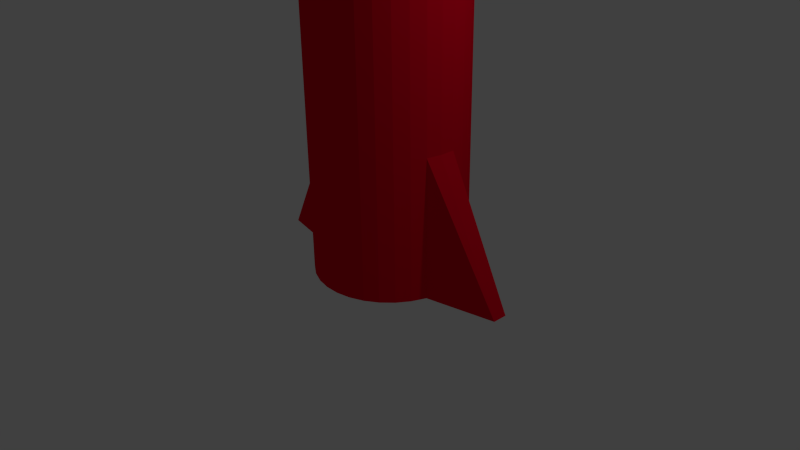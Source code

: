 # Source: rocket.blend  (saved by Blender 2.76.0; exported with 4.5.12 LTS)
import bpy
from mathutils import Matrix  # noqa: F401  (used for matrix-valued properties, if any)

bpy.ops.wm.read_factory_settings(use_empty=True)
scene = bpy.context.scene
scene.name = 'Scene'

# ---- collections
col_collection_1 = bpy.data.collections.new('Collection 1'); scene.collection.children.link(col_collection_1)

# ---- materials (node trees are filled in below, after node groups)
mat_material = bpy.data.materials.new('Material')
mat_material.alpha_threshold = 0.0
mat_material.use_transparent_shadow = False
mat_material.diffuse_color = (0.8, 0.0, 0.01873, 1.0)
mat_material.roughness = 0.5

# ---- material node trees

# ---- world
world_world = bpy.data.worlds.new('World'); scene.world = world_world
world_world.color = (0.05088, 0.05088, 0.05088)
world_world.use_sun_shadow = False
world_world.sun_shadow_jitter_overblur = 0.0
world_world.cycles.sampling_method = 'MANUAL'
world_world.cycles.sample_map_resolution = 256

# ---- cameras
cam_camera = bpy.data.cameras.new('Camera')
cam_camera.clip_end = 100.0
cam_camera.lens = 35.0
cam_camera.sensor_width = 32.0
cam_camera.sensor_height = 18.0
cam_camera.ortho_scale = 7.314
cam_camera.dof.focus_distance = 0.0
cam_camera.dof.aperture_fstop = 128.0

# ---- lights
light_lamp = bpy.data.lights.new('Lamp', 'POINT')
light_lamp.transmission_factor = 0.0
light_lamp.cutoff_distance = 30.0
light_lamp.energy = 100.0
light_lamp.shadow_buffer_clip_start = 1.001
light_lamp.shadow_soft_size = 0.1
light_lamp.shadow_maximum_resolution = 0.006
light_lamp.use_absolute_resolution = True
light_lamp.cycles.use_multiple_importance_sampling = False

# ---- meshes
me_cylinder = bpy.data.meshes.new('Cylinder')
me_cylinder.from_pydata([(-1.252, 1.734, 1.207), (-1.252, 1.734, 7.713), (-1.06, 1.771, 7.713), (-0.8638, 1.77, 7.713), (-0.6718, 1.73, 7.713), (-0.4913, 1.653, 7.713), (-0.3291, 1.543, 7.713), (-0.1916, 1.404, 7.713), (-0.08392, 1.24, 7.713), (0.02648, 0.8655, 7.713), (-0.01475, 0.4775, 7.713), (-0.2013, 0.1348, 7.713), (-0.5048, -0.1104, 7.713), (-0.8791, -0.2208, 7.713), (-1.434, 1.661, 7.713), (-1.075, -0.2193, 7.713), (-0.6865, -0.184, 7.713), (-0.341, -0.002753, 7.713), (-0.09116, 0.297, 7.713), (0.02497, 0.6694, 7.713), (-0.01029, 1.058, 7.713), (-1.267, -0.1796, 7.713), (-1.448, -0.1032, 7.713), (-1.61, 0.006991, 7.713), (-1.747, 0.1467, 7.713), (-1.855, 0.3105, 7.713), (-1.929, 0.4922, 7.713), (-1.965, 0.6847, 7.713), (-1.964, 0.8808, 7.713), (-1.924, 1.073, 7.713), (-1.848, 1.253, 7.713), (-0.9694, 0.7751, 9.815), (-1.434, 1.661, -0.6314), (-1.06, 1.771, 1.207), (-1.598, 1.553, -0.6314), (-0.8638, 1.77, 1.207), (-1.738, 1.415, -0.6314), (-0.6718, 1.73, 1.207), (-1.848, 1.253, -0.6314), (-0.4913, 1.653, 1.207), (-1.924, 1.073, -0.6314), (-0.3291, 1.543, 1.207), (-2.853, 0.8808, -0.6314), (-0.1916, 1.404, 1.207), (-2.856, 0.6847, -0.6314), (-0.08392, 1.24, 1.207), (-1.929, 0.4922, -0.6314), (0.02648, 0.8655, 1.207), (-1.855, 0.3105, -0.6314), (-0.01475, 0.4775, 1.207), (-1.747, 0.1467, -0.6314), (-0.2013, 0.1348, 1.207), (-1.61, 0.006991, -0.6314), (-0.5048, -0.1104, 1.207), (-1.448, -0.1032, -0.6314), (-0.8791, -0.2208, 1.207), (-1.267, -0.1796, -0.6314), (-1.434, 1.661, 1.207), (-1.075, -0.2193, -0.6314), (-1.075, -0.2193, 1.207), (-0.8791, -0.2208, -0.6314), (-0.6865, -0.184, 1.207), (-0.6865, -0.184, -0.6314), (-0.341, -0.002753, 1.207), (-0.5048, -0.1104, -0.6314), (-0.09116, 0.297, 1.207), (-0.341, -0.002753, -0.6314), (0.02497, 0.6694, 1.207), (-0.2013, 0.1348, -0.6314), (-0.01029, 1.058, 1.207), (-0.09116, 0.297, -0.6314), (-1.267, -0.1796, 1.207), (-0.01475, 0.4775, -0.6314), (-1.448, -0.1032, 1.207), (0.9145, 0.6694, -0.6314), (-1.61, 0.006991, 1.207), (0.9173, 0.8655, -0.6314), (-1.747, 0.1467, 1.207), (-0.01029, 1.058, -0.6314), (-1.855, 0.3105, 1.207), (-0.08392, 1.24, -0.6314), (-1.929, 0.4922, 1.207), (-0.1916, 1.404, -0.6314), (-1.965, 0.6847, 1.207), (-0.3291, 1.543, -0.6314), (-1.964, 0.8808, 1.207), (-0.4913, 1.653, -0.6314), (-1.924, 1.073, 1.207), (-0.6718, 1.73, -0.6314), (-1.848, 1.253, 1.207), (-0.8638, 1.77, -0.6314), (-1.738, 1.415, 1.207), (-1.06, 1.771, -0.6314), (-1.598, 1.553, 1.207), (-1.252, 1.734, -0.6314), (-1.598, 1.553, 7.713), (-1.738, 1.415, 7.713)], [], [(94, 92, 90, 88, 86, 84, 82, 80, 78, 76, 74, 72, 70, 68, 66, 64, 62, 60, 58, 56, 54, 52, 50, 48, 46, 44, 42, 40, 38, 36, 34, 32), (35, 3, 4, 37), (1, 31, 2), (37, 4, 5, 39), (39, 5, 6, 41), (41, 6, 7, 43), (43, 7, 8, 45), (45, 8, 20, 69), (69, 20, 9, 47), (47, 9, 19, 67), (93, 95, 14, 57), (57, 14, 1, 0), (91, 96, 95, 93), (67, 19, 10, 49), (0, 1, 2, 33), (49, 10, 18, 65), (65, 18, 11, 51), (51, 11, 17, 63), (90, 35, 37, 88), (63, 17, 12, 53), (88, 37, 39, 86), (86, 39, 41, 84), (53, 12, 16, 61), (84, 41, 43, 82), (82, 43, 45, 80), (61, 16, 13, 55), (80, 45, 69, 78), (78, 69, 47, 76), (55, 13, 15, 59), (76, 47, 67, 74), (34, 93, 57, 32), (59, 15, 21, 71), (32, 57, 0, 94), (36, 91, 93, 34), (74, 67, 49, 72), (2, 31, 3), (71, 21, 22, 73), (94, 0, 33, 92), (72, 49, 65, 70), (73, 22, 23, 75), (70, 65, 51, 68), (68, 51, 63, 66), (75, 23, 24, 77), (66, 63, 53, 64), (64, 53, 61, 62), (77, 24, 25, 79), (62, 61, 55, 60), (60, 55, 59, 58), (79, 25, 26, 81), (58, 59, 71, 56), (56, 71, 73, 54), (81, 26, 27, 83), (54, 73, 75, 52), (52, 75, 77, 50), (83, 27, 28, 85), (50, 77, 79, 48), (48, 79, 81, 46), (85, 28, 29, 87), (46, 81, 83, 44), (44, 83, 85, 42), (87, 29, 30, 89), (42, 85, 87, 40), (40, 87, 89, 38), (89, 30, 96, 91), (38, 89, 91, 36), (33, 2, 3, 35), (92, 33, 35, 90), (3, 31, 4), (4, 31, 5), (5, 31, 6), (6, 31, 7), (7, 31, 8), (8, 31, 20), (20, 31, 9), (9, 31, 19), (95, 31, 14), (14, 31, 1), (96, 31, 95), (30, 31, 96), (29, 31, 30), (28, 31, 29), (27, 31, 28), (26, 31, 27), (25, 31, 26), (24, 31, 25), (23, 31, 24), (22, 31, 23), (21, 31, 22), (15, 31, 21), (13, 31, 15), (16, 31, 13), (12, 31, 16), (17, 31, 12), (11, 31, 17), (18, 31, 11), (10, 31, 18), (19, 31, 10)])
me_cylinder.materials.append(mat_material)
me_cylinder.use_remesh_preserve_volume = False
me_cylinder.use_remesh_preserve_attributes = False
me_cylinder.use_mirror_vertex_groups = False
me_cylinder.update()

# ---- objects
ob_cylinder = bpy.data.objects.new('Cylinder', me_cylinder)
ob_lamp = bpy.data.objects.new('Lamp', light_lamp)
ob_camera = bpy.data.objects.new('Camera', cam_camera)

# ---- transforms, parenting, visibility, modifiers, constraints
ob_cylinder.location = (1.0, -0.5017, 0.4063)
ob_cylinder.lineart.crease_threshold = 0.0
ob_lamp.location = (4.076, 1.005, 5.904)
ob_lamp.rotation_euler = (0.6503, 0.05522, 1.866)
ob_lamp.lock_rotations_4d = False
ob_lamp.empty_display_type = 'ARROWS'
ob_lamp.color = (0.0, 0.0, 0.0, 0.0)
ob_lamp.lineart.crease_threshold = 0.0
ob_camera.location = (7.481, -6.508, 5.344)
ob_camera.rotation_euler = (1.109, 0.01082, 0.8149)
ob_camera.lock_rotations_4d = False
ob_camera.empty_display_type = 'ARROWS'
ob_camera.color = (0.0, 0.0, 0.0, 0.0)
ob_camera.display_type = 'WIRE'
ob_camera.lineart.crease_threshold = 0.0

# ---- collection membership
col_collection_1.objects.link(ob_cylinder)
col_collection_1.objects.link(ob_lamp)
col_collection_1.objects.link(ob_camera)

# ---- scene / render settings (as saved in the file)
scene.camera = ob_camera
scene.frame_start = 1; scene.frame_end = 250; scene.frame_set(167)
scene.render.engine = 'BLENDER_EEVEE_NEXT'
scene.render.resolution_percentage = 50
scene.render.dither_intensity = 0.0
scene.cycles.use_denoising = False
scene.cycles.samples = 10
scene.cycles.sampling_pattern = 'TABULATED_SOBOL'
scene.cycles.light_sampling_threshold = 0.0
scene.cycles.use_adaptive_sampling = False
scene.cycles.use_light_tree = False
scene.cycles.blur_glossy = 0.0
scene.cycles.pixel_filter_type = 'GAUSSIAN'
scene.cycles.sample_clamp_indirect = 0.0
scene.view_settings.view_transform = 'Standard'
bpy.context.view_layer.update()

